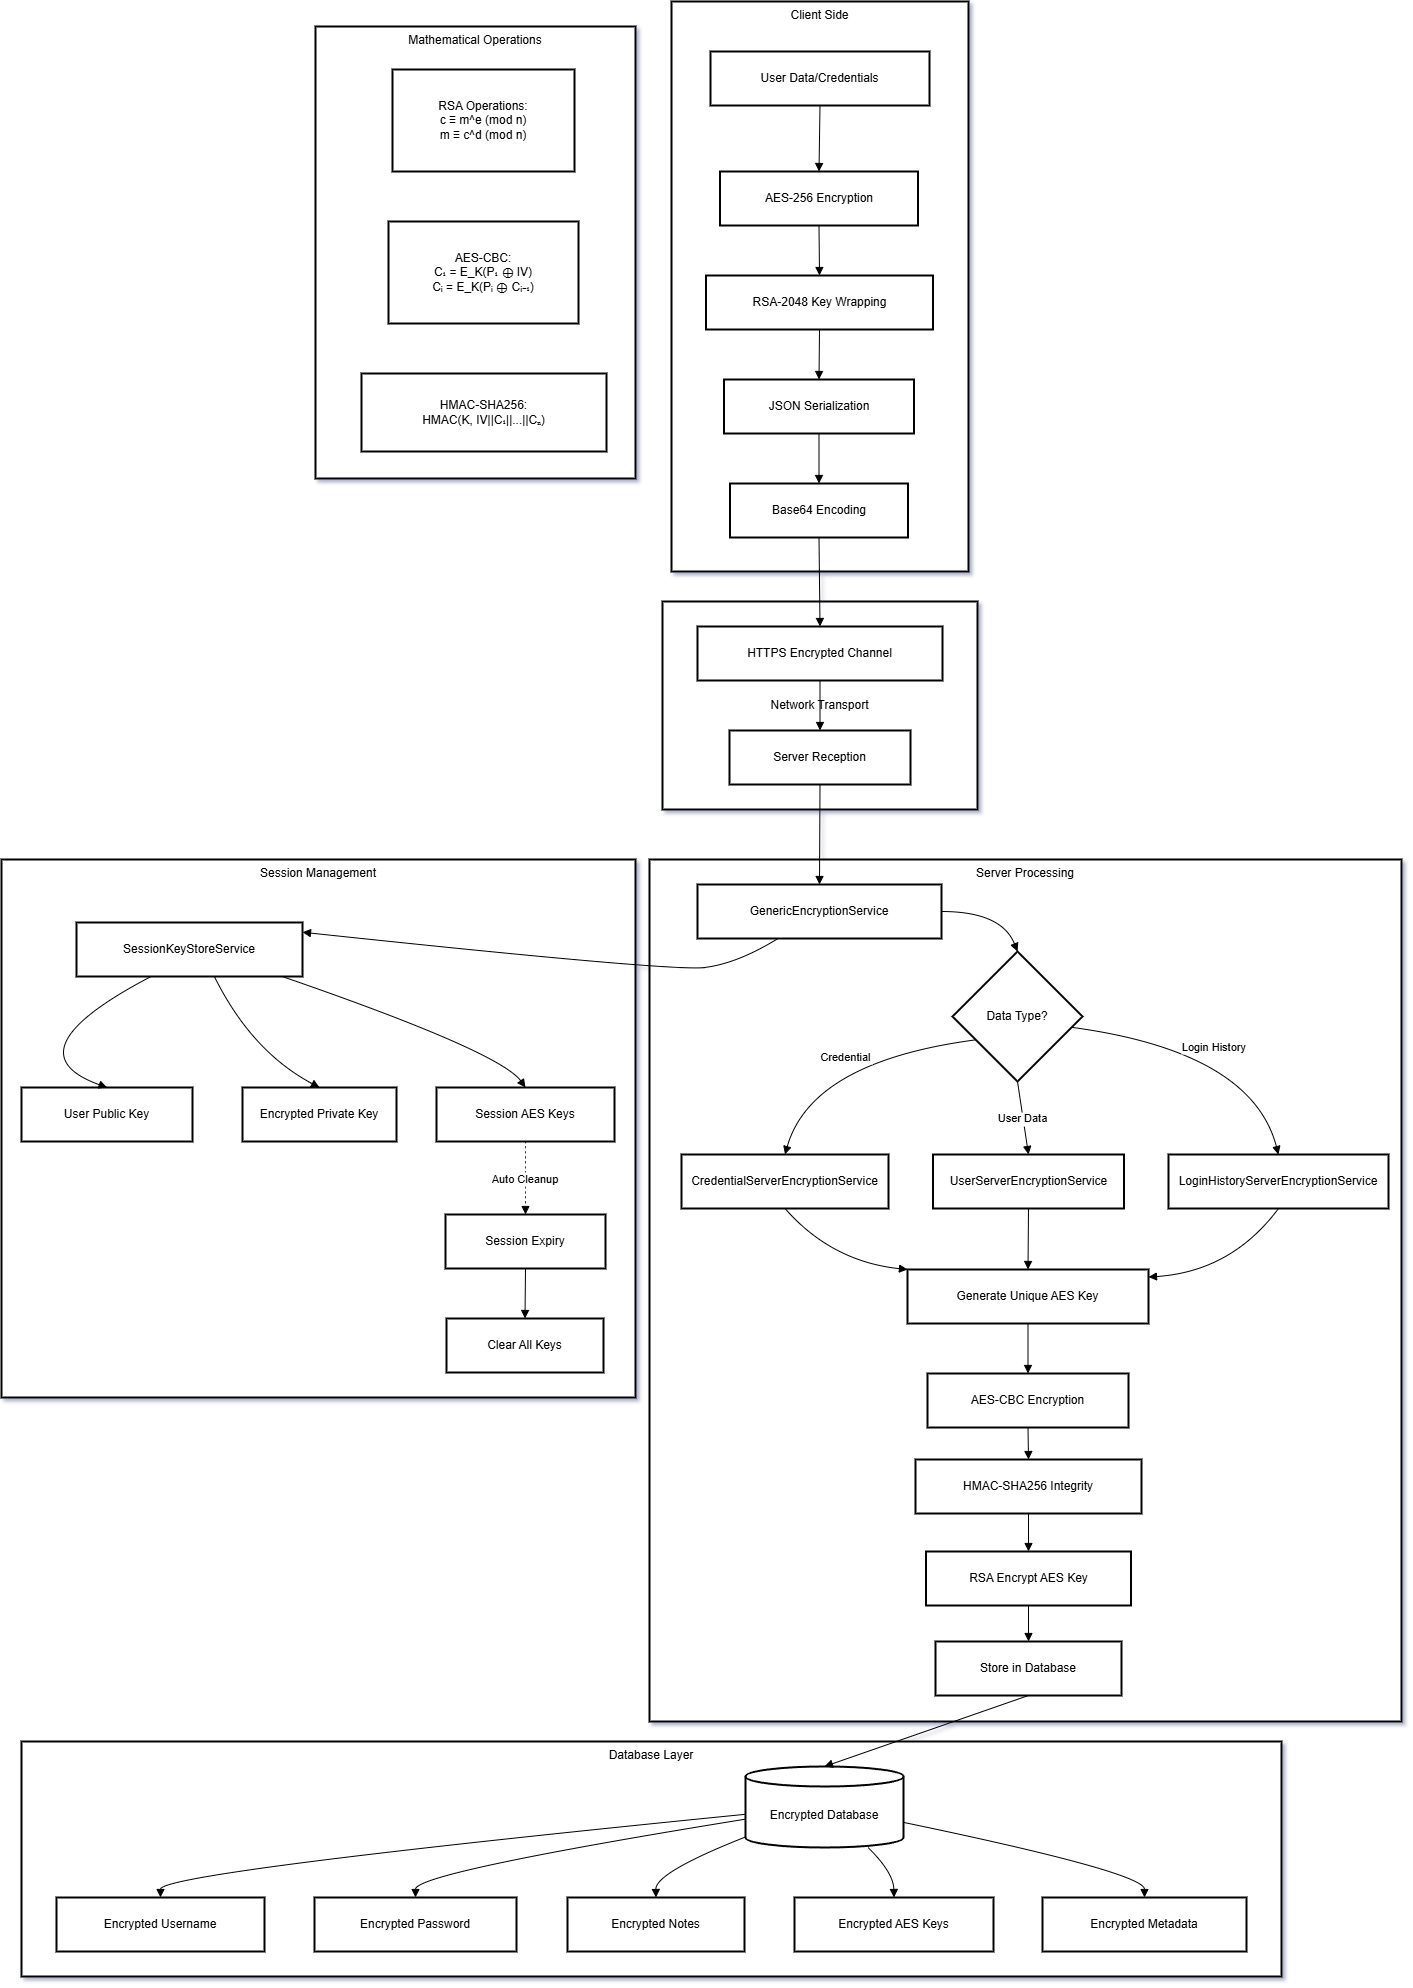

The diagram above was exported from draw.io. Its source (the exported page's mxGraphModel, read from the mxfile embedded in the PNG):
<mxGraphModel dx="2012" dy="1104" grid="1" gridSize="10" guides="1" tooltips="1" connect="1" arrows="1" fold="1" page="1" pageScale="1" pageWidth="850" pageHeight="1100" background="#ffffff" math="0" shadow="1">
  <root>
    <mxCell id="0" />
    <mxCell id="1" parent="0" />
    <mxCell id="bF_GGmlfDAS-N4p8A623-1" value="Mathematical Operations" style="whiteSpace=wrap;strokeWidth=2;verticalAlign=top;" vertex="1" parent="1">
      <mxGeometry x="454" y="45" width="320" height="452" as="geometry" />
    </mxCell>
    <mxCell id="bF_GGmlfDAS-N4p8A623-2" value="RSA Operations:&#10;c ≡ m^e (mod n)&#10;m ≡ c^d (mod n)" style="whiteSpace=wrap;strokeWidth=2;" vertex="1" parent="bF_GGmlfDAS-N4p8A623-1">
      <mxGeometry x="77" y="43" width="182" height="102" as="geometry" />
    </mxCell>
    <mxCell id="bF_GGmlfDAS-N4p8A623-3" value="AES-CBC:&#10;C₁ = E_K(P₁ ⊕ IV)&#10;Cᵢ = E_K(Pᵢ ⊕ Cᵢ₋₁)" style="whiteSpace=wrap;strokeWidth=2;" vertex="1" parent="bF_GGmlfDAS-N4p8A623-1">
      <mxGeometry x="73" y="195" width="190" height="102" as="geometry" />
    </mxCell>
    <mxCell id="bF_GGmlfDAS-N4p8A623-4" value="HMAC-SHA256:&#10;HMAC(K, IV||C₁||...||Cₙ)" style="whiteSpace=wrap;strokeWidth=2;" vertex="1" parent="bF_GGmlfDAS-N4p8A623-1">
      <mxGeometry x="46" y="347" width="245" height="78" as="geometry" />
    </mxCell>
    <mxCell id="bF_GGmlfDAS-N4p8A623-5" value="Session Management" style="whiteSpace=wrap;strokeWidth=2;verticalAlign=top;" vertex="1" parent="1">
      <mxGeometry x="140" y="878" width="634" height="538" as="geometry" />
    </mxCell>
    <mxCell id="bF_GGmlfDAS-N4p8A623-6" value="Database Layer" style="whiteSpace=wrap;strokeWidth=2;verticalAlign=top;" vertex="1" parent="1">
      <mxGeometry x="160" y="1760" width="1260" height="235" as="geometry" />
    </mxCell>
    <mxCell id="bF_GGmlfDAS-N4p8A623-7" value="Server Processing" style="whiteSpace=wrap;strokeWidth=2;verticalAlign=top;" vertex="1" parent="1">
      <mxGeometry x="788" y="878" width="752" height="862" as="geometry" />
    </mxCell>
    <mxCell id="bF_GGmlfDAS-N4p8A623-8" value="Network Transport" style="whiteSpace=wrap;strokeWidth=2;" vertex="1" parent="1">
      <mxGeometry x="801" y="620" width="315" height="208" as="geometry" />
    </mxCell>
    <mxCell id="bF_GGmlfDAS-N4p8A623-9" value="Client Side" style="whiteSpace=wrap;strokeWidth=2;labelPosition=center;verticalLabelPosition=middle;align=center;verticalAlign=top;" vertex="1" parent="1">
      <mxGeometry x="810" y="20" width="297" height="570" as="geometry" />
    </mxCell>
    <mxCell id="bF_GGmlfDAS-N4p8A623-10" value="User Data/Credentials" style="whiteSpace=wrap;strokeWidth=2;" vertex="1" parent="1">
      <mxGeometry x="849" y="70" width="219" height="54" as="geometry" />
    </mxCell>
    <mxCell id="bF_GGmlfDAS-N4p8A623-11" value="AES-256 Encryption" style="whiteSpace=wrap;strokeWidth=2;" vertex="1" parent="1">
      <mxGeometry x="858.5" y="190" width="198" height="54" as="geometry" />
    </mxCell>
    <mxCell id="bF_GGmlfDAS-N4p8A623-12" value="RSA-2048 Key Wrapping" style="whiteSpace=wrap;strokeWidth=2;" vertex="1" parent="1">
      <mxGeometry x="844.5" y="294" width="227" height="54" as="geometry" />
    </mxCell>
    <mxCell id="bF_GGmlfDAS-N4p8A623-13" value="JSON Serialization" style="whiteSpace=wrap;strokeWidth=2;" vertex="1" parent="1">
      <mxGeometry x="862.5" y="398" width="190" height="54" as="geometry" />
    </mxCell>
    <mxCell id="bF_GGmlfDAS-N4p8A623-14" value="Base64 Encoding" style="whiteSpace=wrap;strokeWidth=2;" vertex="1" parent="1">
      <mxGeometry x="868.5" y="502" width="178" height="54" as="geometry" />
    </mxCell>
    <mxCell id="bF_GGmlfDAS-N4p8A623-15" value="HTTPS Encrypted Channel" style="whiteSpace=wrap;strokeWidth=2;" vertex="1" parent="1">
      <mxGeometry x="836" y="645" width="245" height="54" as="geometry" />
    </mxCell>
    <mxCell id="bF_GGmlfDAS-N4p8A623-16" value="Server Reception" style="whiteSpace=wrap;strokeWidth=2;" vertex="1" parent="1">
      <mxGeometry x="868" y="749" width="181" height="54" as="geometry" />
    </mxCell>
    <mxCell id="bF_GGmlfDAS-N4p8A623-17" value="GenericEncryptionService" style="whiteSpace=wrap;strokeWidth=2;" vertex="1" parent="1">
      <mxGeometry x="836" y="903" width="244" height="54" as="geometry" />
    </mxCell>
    <mxCell id="bF_GGmlfDAS-N4p8A623-18" value="Data Type?" style="rhombus;strokeWidth=2;whiteSpace=wrap;" vertex="1" parent="1">
      <mxGeometry x="1091" y="970" width="130" height="130" as="geometry" />
    </mxCell>
    <mxCell id="bF_GGmlfDAS-N4p8A623-19" value="CredentialServerEncryptionService" style="whiteSpace=wrap;strokeWidth=2;" vertex="1" parent="1">
      <mxGeometry x="820" y="1173" width="207" height="54" as="geometry" />
    </mxCell>
    <mxCell id="bF_GGmlfDAS-N4p8A623-20" value="UserServerEncryptionService" style="whiteSpace=wrap;strokeWidth=2;" vertex="1" parent="1">
      <mxGeometry x="1071.5" y="1173" width="191" height="54" as="geometry" />
    </mxCell>
    <mxCell id="bF_GGmlfDAS-N4p8A623-21" value="LoginHistoryServerEncryptionService" style="whiteSpace=wrap;strokeWidth=2;" vertex="1" parent="1">
      <mxGeometry x="1307" y="1173" width="220" height="54" as="geometry" />
    </mxCell>
    <mxCell id="bF_GGmlfDAS-N4p8A623-22" value="Generate Unique AES Key" style="whiteSpace=wrap;strokeWidth=2;" vertex="1" parent="1">
      <mxGeometry x="1046" y="1288" width="241" height="54" as="geometry" />
    </mxCell>
    <mxCell id="bF_GGmlfDAS-N4p8A623-23" value="AES-CBC Encryption" style="whiteSpace=wrap;strokeWidth=2;" vertex="1" parent="1">
      <mxGeometry x="1066" y="1392" width="201" height="54" as="geometry" />
    </mxCell>
    <mxCell id="bF_GGmlfDAS-N4p8A623-24" value="HMAC-SHA256 Integrity" style="whiteSpace=wrap;strokeWidth=2;" vertex="1" parent="1">
      <mxGeometry x="1054" y="1478" width="226" height="54" as="geometry" />
    </mxCell>
    <mxCell id="bF_GGmlfDAS-N4p8A623-25" value="RSA Encrypt AES Key" style="whiteSpace=wrap;strokeWidth=2;" vertex="1" parent="1">
      <mxGeometry x="1064.5" y="1570" width="205" height="54" as="geometry" />
    </mxCell>
    <mxCell id="bF_GGmlfDAS-N4p8A623-26" value="Store in Database" style="whiteSpace=wrap;strokeWidth=2;" vertex="1" parent="1">
      <mxGeometry x="1074" y="1660" width="186" height="54" as="geometry" />
    </mxCell>
    <mxCell id="bF_GGmlfDAS-N4p8A623-27" value="Encrypted Database" style="shape=cylinder3;boundedLbl=1;backgroundOutline=1;size=10;strokeWidth=2;whiteSpace=wrap;" vertex="1" parent="1">
      <mxGeometry x="884" y="1785" width="158" height="81" as="geometry" />
    </mxCell>
    <mxCell id="bF_GGmlfDAS-N4p8A623-28" value="Encrypted Username" style="whiteSpace=wrap;strokeWidth=2;" vertex="1" parent="1">
      <mxGeometry x="195" y="1916" width="208" height="54" as="geometry" />
    </mxCell>
    <mxCell id="bF_GGmlfDAS-N4p8A623-29" value="Encrypted Password" style="whiteSpace=wrap;strokeWidth=2;" vertex="1" parent="1">
      <mxGeometry x="453" y="1916" width="202" height="54" as="geometry" />
    </mxCell>
    <mxCell id="bF_GGmlfDAS-N4p8A623-30" value="Encrypted Notes" style="whiteSpace=wrap;strokeWidth=2;" vertex="1" parent="1">
      <mxGeometry x="706" y="1916" width="177" height="54" as="geometry" />
    </mxCell>
    <mxCell id="bF_GGmlfDAS-N4p8A623-31" value="Encrypted AES Keys" style="whiteSpace=wrap;strokeWidth=2;" vertex="1" parent="1">
      <mxGeometry x="933" y="1916" width="199" height="54" as="geometry" />
    </mxCell>
    <mxCell id="bF_GGmlfDAS-N4p8A623-32" value="Encrypted Metadata" style="whiteSpace=wrap;strokeWidth=2;" vertex="1" parent="1">
      <mxGeometry x="1181" y="1916" width="204" height="54" as="geometry" />
    </mxCell>
    <mxCell id="bF_GGmlfDAS-N4p8A623-33" value="SessionKeyStoreService" style="whiteSpace=wrap;strokeWidth=2;" vertex="1" parent="1">
      <mxGeometry x="215" y="941" width="226" height="54" as="geometry" />
    </mxCell>
    <mxCell id="bF_GGmlfDAS-N4p8A623-34" value="User Public Key" style="whiteSpace=wrap;strokeWidth=2;" vertex="1" parent="1">
      <mxGeometry x="160" y="1106" width="171" height="54" as="geometry" />
    </mxCell>
    <mxCell id="bF_GGmlfDAS-N4p8A623-35" value="Encrypted Private Key" style="whiteSpace=wrap;strokeWidth=2;" vertex="1" parent="1">
      <mxGeometry x="381" y="1106" width="154" height="54" as="geometry" />
    </mxCell>
    <mxCell id="bF_GGmlfDAS-N4p8A623-36" value="Session AES Keys" style="whiteSpace=wrap;strokeWidth=2;" vertex="1" parent="1">
      <mxGeometry x="575" y="1106" width="178" height="54" as="geometry" />
    </mxCell>
    <mxCell id="bF_GGmlfDAS-N4p8A623-37" value="Session Expiry" style="whiteSpace=wrap;strokeWidth=2;" vertex="1" parent="1">
      <mxGeometry x="584" y="1233" width="160" height="54" as="geometry" />
    </mxCell>
    <mxCell id="bF_GGmlfDAS-N4p8A623-38" value="Clear All Keys" style="whiteSpace=wrap;strokeWidth=2;" vertex="1" parent="1">
      <mxGeometry x="585" y="1337" width="157" height="54" as="geometry" />
    </mxCell>
    <mxCell id="bF_GGmlfDAS-N4p8A623-39" value="" style="curved=1;startArrow=none;endArrow=block;exitX=0.5;exitY=1;entryX=0.5;entryY=0;rounded=0;" edge="1" parent="1" source="bF_GGmlfDAS-N4p8A623-10" target="bF_GGmlfDAS-N4p8A623-11">
      <mxGeometry relative="1" as="geometry">
        <Array as="points" />
      </mxGeometry>
    </mxCell>
    <mxCell id="bF_GGmlfDAS-N4p8A623-40" value="" style="curved=1;startArrow=none;endArrow=block;exitX=0.5;exitY=1;entryX=0.5;entryY=0;rounded=0;" edge="1" parent="1" source="bF_GGmlfDAS-N4p8A623-11" target="bF_GGmlfDAS-N4p8A623-12">
      <mxGeometry relative="1" as="geometry">
        <Array as="points" />
      </mxGeometry>
    </mxCell>
    <mxCell id="bF_GGmlfDAS-N4p8A623-41" value="" style="curved=1;startArrow=none;endArrow=block;exitX=0.5;exitY=1;entryX=0.5;entryY=0;rounded=0;" edge="1" parent="1" source="bF_GGmlfDAS-N4p8A623-12" target="bF_GGmlfDAS-N4p8A623-13">
      <mxGeometry relative="1" as="geometry">
        <Array as="points" />
      </mxGeometry>
    </mxCell>
    <mxCell id="bF_GGmlfDAS-N4p8A623-42" value="" style="curved=1;startArrow=none;endArrow=block;exitX=0.5;exitY=1;entryX=0.5;entryY=0;rounded=0;" edge="1" parent="1" source="bF_GGmlfDAS-N4p8A623-13" target="bF_GGmlfDAS-N4p8A623-14">
      <mxGeometry relative="1" as="geometry">
        <Array as="points" />
      </mxGeometry>
    </mxCell>
    <mxCell id="bF_GGmlfDAS-N4p8A623-43" value="" style="curved=1;startArrow=none;endArrow=block;exitX=0.5;exitY=1;entryX=0.5;entryY=0;rounded=0;" edge="1" parent="1" source="bF_GGmlfDAS-N4p8A623-14" target="bF_GGmlfDAS-N4p8A623-15">
      <mxGeometry relative="1" as="geometry">
        <Array as="points" />
      </mxGeometry>
    </mxCell>
    <mxCell id="bF_GGmlfDAS-N4p8A623-44" value="" style="curved=1;startArrow=none;endArrow=block;exitX=0.5;exitY=1;entryX=0.5;entryY=0;rounded=0;" edge="1" parent="1" source="bF_GGmlfDAS-N4p8A623-15" target="bF_GGmlfDAS-N4p8A623-16">
      <mxGeometry relative="1" as="geometry">
        <Array as="points" />
      </mxGeometry>
    </mxCell>
    <mxCell id="bF_GGmlfDAS-N4p8A623-45" value="" style="curved=1;startArrow=none;endArrow=block;exitX=0.5;exitY=1;entryX=0.5;entryY=0;rounded=0;" edge="1" parent="1" source="bF_GGmlfDAS-N4p8A623-16" target="bF_GGmlfDAS-N4p8A623-17">
      <mxGeometry relative="1" as="geometry">
        <Array as="points" />
      </mxGeometry>
    </mxCell>
    <mxCell id="bF_GGmlfDAS-N4p8A623-46" value="" style="curved=1;startArrow=none;endArrow=block;exitX=1;exitY=0.5;entryX=0.5;entryY=0;rounded=0;exitDx=0;exitDy=0;" edge="1" parent="1" source="bF_GGmlfDAS-N4p8A623-17" target="bF_GGmlfDAS-N4p8A623-18">
      <mxGeometry relative="1" as="geometry">
        <Array as="points">
          <mxPoint x="1140" y="930" />
        </Array>
      </mxGeometry>
    </mxCell>
    <mxCell id="bF_GGmlfDAS-N4p8A623-47" value="Credential" style="curved=1;startArrow=none;endArrow=block;exitX=0;exitY=0.78;entryX=0.5;entryY=0;rounded=0;" edge="1" parent="1" source="bF_GGmlfDAS-N4p8A623-18" target="bF_GGmlfDAS-N4p8A623-19">
      <mxGeometry relative="1" as="geometry">
        <Array as="points">
          <mxPoint x="950" y="1080" />
        </Array>
      </mxGeometry>
    </mxCell>
    <mxCell id="bF_GGmlfDAS-N4p8A623-48" value="User Data" style="curved=1;startArrow=none;endArrow=block;exitX=0.5;exitY=1;entryX=0.5;entryY=0;rounded=0;exitDx=0;exitDy=0;" edge="1" parent="1" source="bF_GGmlfDAS-N4p8A623-18" target="bF_GGmlfDAS-N4p8A623-20">
      <mxGeometry relative="1" as="geometry">
        <Array as="points" />
      </mxGeometry>
    </mxCell>
    <mxCell id="bF_GGmlfDAS-N4p8A623-49" value="Login History" style="curved=1;startArrow=none;endArrow=block;exitX=1;exitY=0.6;entryX=0.5;entryY=0;rounded=0;" edge="1" parent="1" source="bF_GGmlfDAS-N4p8A623-18" target="bF_GGmlfDAS-N4p8A623-21">
      <mxGeometry relative="1" as="geometry">
        <Array as="points">
          <mxPoint x="1390" y="1070" />
        </Array>
      </mxGeometry>
    </mxCell>
    <mxCell id="bF_GGmlfDAS-N4p8A623-50" value="" style="curved=1;startArrow=none;endArrow=block;exitX=0.5;exitY=1;entryX=0;entryY=0;rounded=0;" edge="1" parent="1" source="bF_GGmlfDAS-N4p8A623-19" target="bF_GGmlfDAS-N4p8A623-22">
      <mxGeometry relative="1" as="geometry">
        <Array as="points">
          <mxPoint x="970" y="1280" />
        </Array>
      </mxGeometry>
    </mxCell>
    <mxCell id="bF_GGmlfDAS-N4p8A623-51" value="" style="curved=1;startArrow=none;endArrow=block;exitX=0.5;exitY=1;entryX=0.5;entryY=0;rounded=0;entryDx=0;entryDy=0;" edge="1" parent="1" source="bF_GGmlfDAS-N4p8A623-20" target="bF_GGmlfDAS-N4p8A623-22">
      <mxGeometry relative="1" as="geometry">
        <Array as="points" />
      </mxGeometry>
    </mxCell>
    <mxCell id="bF_GGmlfDAS-N4p8A623-52" value="" style="curved=1;startArrow=none;endArrow=block;exitX=0.5;exitY=1;entryX=1;entryY=0.14;rounded=0;" edge="1" parent="1" source="bF_GGmlfDAS-N4p8A623-21" target="bF_GGmlfDAS-N4p8A623-22">
      <mxGeometry relative="1" as="geometry">
        <Array as="points">
          <mxPoint x="1370" y="1290" />
        </Array>
      </mxGeometry>
    </mxCell>
    <mxCell id="bF_GGmlfDAS-N4p8A623-53" value="" style="curved=1;startArrow=none;endArrow=block;exitX=0.5;exitY=0.99;entryX=0.5;entryY=-0.01;rounded=0;" edge="1" parent="1" source="bF_GGmlfDAS-N4p8A623-22" target="bF_GGmlfDAS-N4p8A623-23">
      <mxGeometry relative="1" as="geometry">
        <Array as="points" />
      </mxGeometry>
    </mxCell>
    <mxCell id="bF_GGmlfDAS-N4p8A623-54" value="" style="curved=1;startArrow=none;endArrow=block;exitX=0.5;exitY=0.99;entryX=0.5;entryY=-0.01;rounded=0;" edge="1" parent="1" source="bF_GGmlfDAS-N4p8A623-23" target="bF_GGmlfDAS-N4p8A623-24">
      <mxGeometry relative="1" as="geometry">
        <Array as="points" />
      </mxGeometry>
    </mxCell>
    <mxCell id="bF_GGmlfDAS-N4p8A623-55" value="" style="curved=1;startArrow=none;endArrow=block;exitX=0.5;exitY=0.99;entryX=0.5;entryY=-0.01;rounded=0;" edge="1" parent="1" source="bF_GGmlfDAS-N4p8A623-24" target="bF_GGmlfDAS-N4p8A623-25">
      <mxGeometry relative="1" as="geometry">
        <Array as="points" />
      </mxGeometry>
    </mxCell>
    <mxCell id="bF_GGmlfDAS-N4p8A623-56" value="" style="curved=1;startArrow=none;endArrow=block;exitX=0.5;exitY=0.99;entryX=0.5;entryY=-0.01;rounded=0;" edge="1" parent="1" source="bF_GGmlfDAS-N4p8A623-25" target="bF_GGmlfDAS-N4p8A623-26">
      <mxGeometry relative="1" as="geometry">
        <Array as="points" />
      </mxGeometry>
    </mxCell>
    <mxCell id="bF_GGmlfDAS-N4p8A623-57" value="" style="curved=1;startArrow=none;endArrow=block;exitX=0.5;exitY=0.99;entryX=0.5;entryY=0;rounded=0;" edge="1" parent="1" source="bF_GGmlfDAS-N4p8A623-26" target="bF_GGmlfDAS-N4p8A623-27">
      <mxGeometry relative="1" as="geometry">
        <Array as="points" />
      </mxGeometry>
    </mxCell>
    <mxCell id="bF_GGmlfDAS-N4p8A623-58" value="" style="curved=1;startArrow=none;endArrow=block;exitX=0;exitY=0.59;entryX=0.5;entryY=-0.01;rounded=0;" edge="1" parent="1" source="bF_GGmlfDAS-N4p8A623-27" target="bF_GGmlfDAS-N4p8A623-28">
      <mxGeometry relative="1" as="geometry">
        <Array as="points">
          <mxPoint x="299" y="1891" />
        </Array>
      </mxGeometry>
    </mxCell>
    <mxCell id="bF_GGmlfDAS-N4p8A623-59" value="" style="curved=1;startArrow=none;endArrow=block;exitX=0;exitY=0.65;entryX=0.5;entryY=-0.01;rounded=0;" edge="1" parent="1" source="bF_GGmlfDAS-N4p8A623-27" target="bF_GGmlfDAS-N4p8A623-29">
      <mxGeometry relative="1" as="geometry">
        <Array as="points">
          <mxPoint x="554" y="1891" />
        </Array>
      </mxGeometry>
    </mxCell>
    <mxCell id="bF_GGmlfDAS-N4p8A623-60" value="" style="curved=1;startArrow=none;endArrow=block;exitX=0;exitY=0.87;entryX=0.5;entryY=-0.01;rounded=0;" edge="1" parent="1" source="bF_GGmlfDAS-N4p8A623-27" target="bF_GGmlfDAS-N4p8A623-30">
      <mxGeometry relative="1" as="geometry">
        <Array as="points">
          <mxPoint x="794" y="1891" />
        </Array>
      </mxGeometry>
    </mxCell>
    <mxCell id="bF_GGmlfDAS-N4p8A623-61" value="" style="curved=1;startArrow=none;endArrow=block;exitX=0.77;exitY=0.99;entryX=0.5;entryY=-0.01;rounded=0;" edge="1" parent="1" source="bF_GGmlfDAS-N4p8A623-27" target="bF_GGmlfDAS-N4p8A623-31">
      <mxGeometry relative="1" as="geometry">
        <Array as="points">
          <mxPoint x="1032" y="1891" />
        </Array>
      </mxGeometry>
    </mxCell>
    <mxCell id="bF_GGmlfDAS-N4p8A623-62" value="" style="curved=1;startArrow=none;endArrow=block;exitX=1;exitY=0.69;entryX=0.5;entryY=-0.01;rounded=0;" edge="1" parent="1" source="bF_GGmlfDAS-N4p8A623-27" target="bF_GGmlfDAS-N4p8A623-32">
      <mxGeometry relative="1" as="geometry">
        <Array as="points">
          <mxPoint x="1283" y="1891" />
        </Array>
      </mxGeometry>
    </mxCell>
    <mxCell id="bF_GGmlfDAS-N4p8A623-63" value="" style="curved=1;startArrow=none;endArrow=block;exitX=0.33;exitY=1;entryX=1;entryY=0.18;rounded=0;" edge="1" parent="1" source="bF_GGmlfDAS-N4p8A623-17" target="bF_GGmlfDAS-N4p8A623-33">
      <mxGeometry relative="1" as="geometry">
        <Array as="points">
          <mxPoint x="876" y="982" />
          <mxPoint x="810" y="990" />
        </Array>
      </mxGeometry>
    </mxCell>
    <mxCell id="bF_GGmlfDAS-N4p8A623-64" value="" style="curved=1;startArrow=none;endArrow=block;exitX=0.33;exitY=1;entryX=0.5;entryY=0;rounded=0;" edge="1" parent="1" source="bF_GGmlfDAS-N4p8A623-33" target="bF_GGmlfDAS-N4p8A623-34">
      <mxGeometry relative="1" as="geometry">
        <Array as="points">
          <mxPoint x="146" y="1070" />
        </Array>
      </mxGeometry>
    </mxCell>
    <mxCell id="bF_GGmlfDAS-N4p8A623-65" value="" style="curved=1;startArrow=none;endArrow=block;exitX=0.61;exitY=1;entryX=0.5;entryY=0;rounded=0;" edge="1" parent="1" source="bF_GGmlfDAS-N4p8A623-33" target="bF_GGmlfDAS-N4p8A623-35">
      <mxGeometry relative="1" as="geometry">
        <Array as="points">
          <mxPoint x="390" y="1070" />
        </Array>
      </mxGeometry>
    </mxCell>
    <mxCell id="bF_GGmlfDAS-N4p8A623-66" value="" style="curved=1;startArrow=none;endArrow=block;exitX=0.91;exitY=1;entryX=0.5;entryY=0;rounded=0;" edge="1" parent="1" source="bF_GGmlfDAS-N4p8A623-33" target="bF_GGmlfDAS-N4p8A623-36">
      <mxGeometry relative="1" as="geometry">
        <Array as="points">
          <mxPoint x="638" y="1070" />
        </Array>
      </mxGeometry>
    </mxCell>
    <mxCell id="bF_GGmlfDAS-N4p8A623-67" value="Auto Cleanup" style="curved=1;dashed=1;dashPattern=2 3;startArrow=none;endArrow=block;exitX=0.5;exitY=1;entryX=0.5;entryY=-0.01;rounded=0;" edge="1" parent="1" source="bF_GGmlfDAS-N4p8A623-36" target="bF_GGmlfDAS-N4p8A623-37">
      <mxGeometry relative="1" as="geometry">
        <Array as="points" />
      </mxGeometry>
    </mxCell>
    <mxCell id="bF_GGmlfDAS-N4p8A623-68" value="" style="curved=1;startArrow=none;endArrow=block;exitX=0.5;exitY=0.99;entryX=0.5;entryY=-0.01;rounded=0;" edge="1" parent="1" source="bF_GGmlfDAS-N4p8A623-37" target="bF_GGmlfDAS-N4p8A623-38">
      <mxGeometry relative="1" as="geometry">
        <Array as="points" />
      </mxGeometry>
    </mxCell>
  </root>
</mxGraphModel>